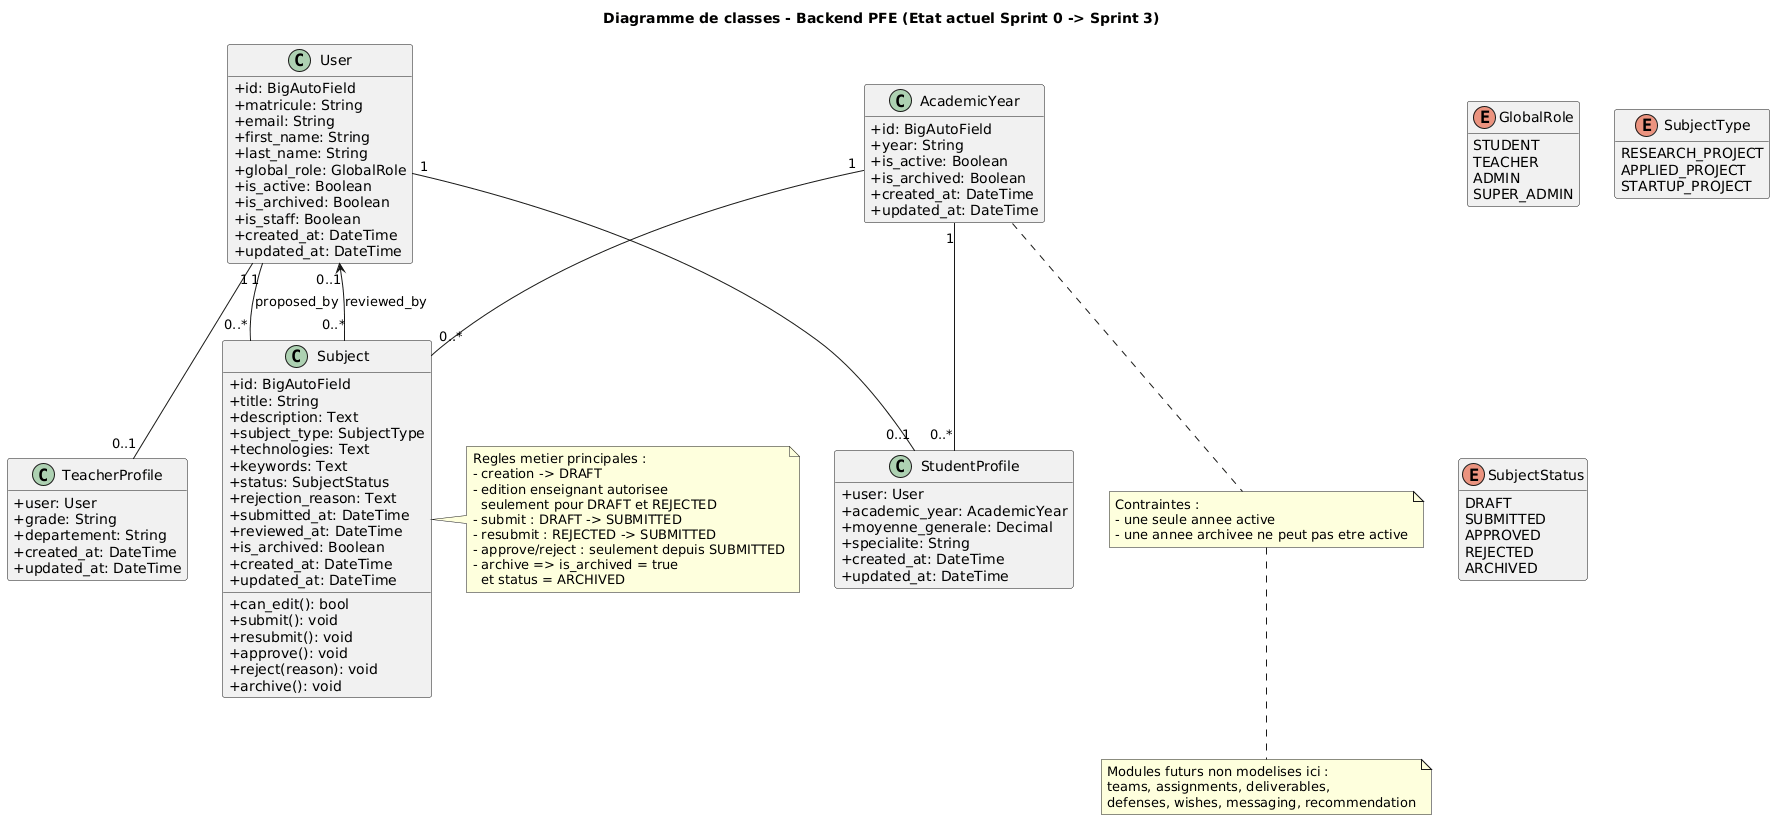

The diagram above was rendered by PlantUML. Its source (embedded in the PNG):
@startuml
title Diagramme de classes - Backend PFE (Etat actuel Sprint 0 -> Sprint 3)

skinparam classAttributeIconSize 0
skinparam shadowing false
hide empty members

enum GlobalRole {
  STUDENT
  TEACHER
  ADMIN
  SUPER_ADMIN
}

enum SubjectType {
  RESEARCH_PROJECT
  APPLIED_PROJECT
  STARTUP_PROJECT
}

enum SubjectStatus {
  DRAFT
  SUBMITTED
  APPROVED
  REJECTED
  ARCHIVED
}

class User {
  +id: BigAutoField
  +matricule: String
  +email: String
  +first_name: String
  +last_name: String
  +global_role: GlobalRole
  +is_active: Boolean
  +is_archived: Boolean
  +is_staff: Boolean
  +created_at: DateTime
  +updated_at: DateTime
}

class StudentProfile {
  +user: User
  +academic_year: AcademicYear
  +moyenne_generale: Decimal
  +specialite: String
  +created_at: DateTime
  +updated_at: DateTime
}

class TeacherProfile {
  +user: User
  +grade: String
  +departement: String
  +created_at: DateTime
  +updated_at: DateTime
}

class AcademicYear {
  +id: BigAutoField
  +year: String
  +is_active: Boolean
  +is_archived: Boolean
  +created_at: DateTime
  +updated_at: DateTime
}

class Subject {
  +id: BigAutoField
  +title: String
  +description: Text
  +subject_type: SubjectType
  +technologies: Text
  +keywords: Text
  +status: SubjectStatus
  +rejection_reason: Text
  +submitted_at: DateTime
  +reviewed_at: DateTime
  +is_archived: Boolean
  +created_at: DateTime
  +updated_at: DateTime

  +can_edit(): bool
  +submit(): void
  +resubmit(): void
  +approve(): void
  +reject(reason): void
  +archive(): void
}

User "1" -- "0..1" StudentProfile
User "1" -- "0..1" TeacherProfile

AcademicYear "1" -- "0..*" StudentProfile
AcademicYear "1" -- "0..*" Subject

User "1" -- "0..*" Subject : proposed_by
User "0..1" <-- "0..*" Subject : reviewed_by

note right of Subject
  Regles metier principales :
  - creation -> DRAFT
  - edition enseignant autorisee
    seulement pour DRAFT et REJECTED
  - submit : DRAFT -> SUBMITTED
  - resubmit : REJECTED -> SUBMITTED
  - approve/reject : seulement depuis SUBMITTED
  - archive => is_archived = true
    et status = ARCHIVED
end note

note bottom of AcademicYear
  Contraintes :
  - une seule annee active
  - une annee archivee ne peut pas etre active
end note

note bottom
  Modules futurs non modelises ici :
  teams, assignments, deliverables,
  defenses, wishes, messaging, recommendation
end note
@enduml